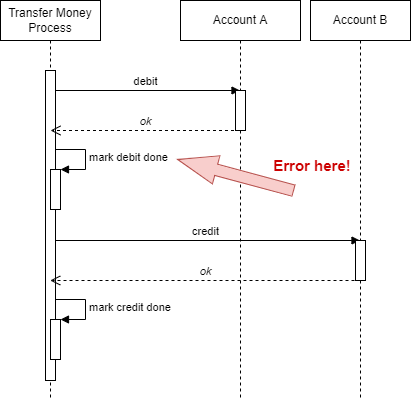

The diagram above was exported from draw.io. Its source (the exported page's mxGraphModel, read from the mxfile embedded in the PNG):
<mxGraphModel dx="668" dy="433" grid="1" gridSize="10" guides="1" tooltips="1" connect="1" arrows="1" fold="1" page="1" pageScale="1" pageWidth="850" pageHeight="1100" math="0" shadow="0">
  <root>
    <mxCell id="l8pko3r3Ez0yfHAJ1M7i-0" />
    <mxCell id="l8pko3r3Ez0yfHAJ1M7i-1" parent="l8pko3r3Ez0yfHAJ1M7i-0" />
    <mxCell id="l8pko3r3Ez0yfHAJ1M7i-2" value="Transfer Money Process" style="shape=umlLifeline;perimeter=lifelinePerimeter;whiteSpace=wrap;html=1;container=1;collapsible=0;recursiveResize=0;outlineConnect=0;" vertex="1" parent="l8pko3r3Ez0yfHAJ1M7i-1">
      <mxGeometry x="130" y="70" width="100" height="400" as="geometry" />
    </mxCell>
    <mxCell id="l8pko3r3Ez0yfHAJ1M7i-13" value="credit" style="html=1;verticalAlign=bottom;endArrow=block;rounded=0;" edge="1" parent="l8pko3r3Ez0yfHAJ1M7i-2" target="l8pko3r3Ez0yfHAJ1M7i-4">
      <mxGeometry width="80" relative="1" as="geometry">
        <mxPoint x="50" y="240" as="sourcePoint" />
        <mxPoint x="130" y="240" as="targetPoint" />
      </mxGeometry>
    </mxCell>
    <mxCell id="l8pko3r3Ez0yfHAJ1M7i-8" value="debit" style="html=1;verticalAlign=bottom;endArrow=block;rounded=0;" edge="1" parent="l8pko3r3Ez0yfHAJ1M7i-2" target="l8pko3r3Ez0yfHAJ1M7i-3">
      <mxGeometry width="80" relative="1" as="geometry">
        <mxPoint x="50" y="90" as="sourcePoint" />
        <mxPoint x="130" y="90" as="targetPoint" />
      </mxGeometry>
    </mxCell>
    <mxCell id="l8pko3r3Ez0yfHAJ1M7i-6" value="" style="html=1;points=[];perimeter=orthogonalPerimeter;" vertex="1" parent="l8pko3r3Ez0yfHAJ1M7i-2">
      <mxGeometry x="45" y="70" width="10" height="310" as="geometry" />
    </mxCell>
    <mxCell id="l8pko3r3Ez0yfHAJ1M7i-10" value="&lt;i&gt;ok&lt;/i&gt;" style="html=1;verticalAlign=bottom;endArrow=open;dashed=1;endSize=8;rounded=0;" edge="1" parent="l8pko3r3Ez0yfHAJ1M7i-2" source="l8pko3r3Ez0yfHAJ1M7i-3">
      <mxGeometry relative="1" as="geometry">
        <mxPoint x="130" y="130" as="sourcePoint" />
        <mxPoint x="50" y="130" as="targetPoint" />
      </mxGeometry>
    </mxCell>
    <mxCell id="l8pko3r3Ez0yfHAJ1M7i-11" value="" style="html=1;points=[];perimeter=orthogonalPerimeter;" vertex="1" parent="l8pko3r3Ez0yfHAJ1M7i-2">
      <mxGeometry x="50" y="169" width="10" height="40" as="geometry" />
    </mxCell>
    <mxCell id="l8pko3r3Ez0yfHAJ1M7i-12" value="mark debit done" style="edgeStyle=orthogonalEdgeStyle;html=1;align=left;spacingLeft=2;endArrow=block;rounded=0;entryX=1;entryY=0;" edge="1" target="l8pko3r3Ez0yfHAJ1M7i-11" parent="l8pko3r3Ez0yfHAJ1M7i-2">
      <mxGeometry relative="1" as="geometry">
        <mxPoint x="55" y="149" as="sourcePoint" />
        <Array as="points">
          <mxPoint x="85" y="149" />
        </Array>
      </mxGeometry>
    </mxCell>
    <mxCell id="l8pko3r3Ez0yfHAJ1M7i-3" value="Account A" style="shape=umlLifeline;perimeter=lifelinePerimeter;whiteSpace=wrap;html=1;container=1;collapsible=0;recursiveResize=0;outlineConnect=0;" vertex="1" parent="l8pko3r3Ez0yfHAJ1M7i-1">
      <mxGeometry x="310" y="70" width="120" height="400" as="geometry" />
    </mxCell>
    <mxCell id="l8pko3r3Ez0yfHAJ1M7i-5" value="" style="html=1;points=[];perimeter=orthogonalPerimeter;" vertex="1" parent="l8pko3r3Ez0yfHAJ1M7i-3">
      <mxGeometry x="55" y="90" width="10" height="40" as="geometry" />
    </mxCell>
    <mxCell id="l8pko3r3Ez0yfHAJ1M7i-18" value="" style="html=1;shadow=0;dashed=0;align=center;verticalAlign=middle;shape=mxgraph.arrows2.arrow;dy=0.6;dx=40;flipH=1;notch=0;fillColor=#f8cecc;strokeColor=#b85450;rotation=15;" vertex="1" parent="l8pko3r3Ez0yfHAJ1M7i-3">
      <mxGeometry x="-5" y="160" width="120" height="29" as="geometry" />
    </mxCell>
    <mxCell id="l8pko3r3Ez0yfHAJ1M7i-4" value="Account B" style="shape=umlLifeline;perimeter=lifelinePerimeter;whiteSpace=wrap;html=1;container=1;collapsible=0;recursiveResize=0;outlineConnect=0;" vertex="1" parent="l8pko3r3Ez0yfHAJ1M7i-1">
      <mxGeometry x="440" y="70" width="100" height="400" as="geometry" />
    </mxCell>
    <mxCell id="l8pko3r3Ez0yfHAJ1M7i-9" value="" style="html=1;points=[];perimeter=orthogonalPerimeter;" vertex="1" parent="l8pko3r3Ez0yfHAJ1M7i-4">
      <mxGeometry x="45" y="240" width="10" height="40" as="geometry" />
    </mxCell>
    <mxCell id="l8pko3r3Ez0yfHAJ1M7i-14" value="&lt;i&gt;ok&lt;/i&gt;" style="html=1;verticalAlign=bottom;endArrow=open;dashed=1;endSize=8;rounded=0;" edge="1" parent="l8pko3r3Ez0yfHAJ1M7i-1" target="l8pko3r3Ez0yfHAJ1M7i-2">
      <mxGeometry relative="1" as="geometry">
        <mxPoint x="490" y="350" as="sourcePoint" />
        <mxPoint x="410" y="350" as="targetPoint" />
      </mxGeometry>
    </mxCell>
    <mxCell id="l8pko3r3Ez0yfHAJ1M7i-15" value="" style="html=1;points=[];perimeter=orthogonalPerimeter;" vertex="1" parent="l8pko3r3Ez0yfHAJ1M7i-1">
      <mxGeometry x="180" y="389" width="10" height="40" as="geometry" />
    </mxCell>
    <mxCell id="l8pko3r3Ez0yfHAJ1M7i-16" value="mark credit done" style="edgeStyle=orthogonalEdgeStyle;html=1;align=left;spacingLeft=2;endArrow=block;rounded=0;entryX=1;entryY=0;" edge="1" parent="l8pko3r3Ez0yfHAJ1M7i-1" target="l8pko3r3Ez0yfHAJ1M7i-15">
      <mxGeometry relative="1" as="geometry">
        <mxPoint x="185" y="369" as="sourcePoint" />
        <Array as="points">
          <mxPoint x="215" y="369" />
        </Array>
      </mxGeometry>
    </mxCell>
    <mxCell id="l8pko3r3Ez0yfHAJ1M7i-19" value="Error here!" style="text;html=1;strokeColor=none;fillColor=none;align=center;verticalAlign=middle;whiteSpace=wrap;rounded=0;fontStyle=1;fontSize=15;fontColor=#CC0000;" vertex="1" parent="l8pko3r3Ez0yfHAJ1M7i-1">
      <mxGeometry x="392" y="220" width="100" height="30" as="geometry" />
    </mxCell>
  </root>
</mxGraphModel>